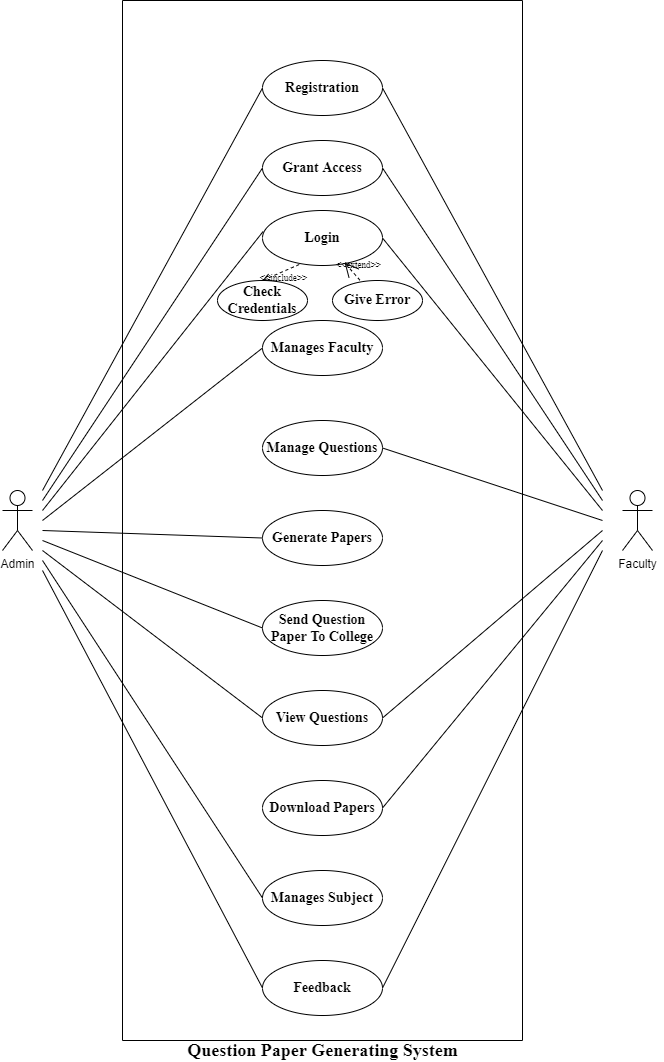

The diagram above was exported from draw.io. Its source (the exported page's mxGraphModel, read from the mxfile embedded in the PNG):
<mxGraphModel dx="1038" dy="481" grid="1" gridSize="10" guides="1" tooltips="1" connect="1" arrows="1" fold="1" page="1" pageScale="1" pageWidth="850" pageHeight="1100" math="0" shadow="0">
  <root>
    <mxCell id="0" />
    <mxCell id="1" parent="0" />
    <mxCell id="x0ecHke6w7azdf06Y9Ej-6" value="Admin" style="shape=umlActor;html=1;verticalLabelPosition=bottom;verticalAlign=top;align=center;" parent="1" vertex="1">
      <mxGeometry x="120" y="520" width="30" height="60" as="geometry" />
    </mxCell>
    <mxCell id="x0ecHke6w7azdf06Y9Ej-7" value="Faculty" style="shape=umlActor;html=1;verticalLabelPosition=bottom;verticalAlign=top;align=center;" parent="1" vertex="1">
      <mxGeometry x="740" y="520" width="30" height="60" as="geometry" />
    </mxCell>
    <mxCell id="x0ecHke6w7azdf06Y9Ej-23" value="" style="swimlane;startSize=0;fontFamily=Times New Roman;fontSize=14;" parent="1" vertex="1">
      <mxGeometry x="240" y="30" width="400" height="1040" as="geometry">
        <mxRectangle x="240" y="30" width="50" height="40" as="alternateBounds" />
      </mxGeometry>
    </mxCell>
    <mxCell id="x0ecHke6w7azdf06Y9Ej-13" value="&lt;font face=&quot;Times New Roman&quot;&gt;&lt;span style=&quot;font-size: 14px&quot;&gt;&lt;b&gt;Send Question Paper To College&lt;/b&gt;&lt;/span&gt;&lt;/font&gt;" style="ellipse;whiteSpace=wrap;html=1;" parent="x0ecHke6w7azdf06Y9Ej-23" vertex="1">
      <mxGeometry x="140" y="600" width="120" height="55" as="geometry" />
    </mxCell>
    <mxCell id="x0ecHke6w7azdf06Y9Ej-14" value="&lt;font face=&quot;Times New Roman&quot; style=&quot;font-size: 14px&quot;&gt;&lt;b&gt;Download Papers&lt;/b&gt;&lt;/font&gt;" style="ellipse;whiteSpace=wrap;html=1;" parent="x0ecHke6w7azdf06Y9Ej-23" vertex="1">
      <mxGeometry x="140" y="780" width="120" height="55" as="geometry" />
    </mxCell>
    <mxCell id="x0ecHke6w7azdf06Y9Ej-15" value="&lt;font face=&quot;Times New Roman&quot; style=&quot;font-size: 14px&quot;&gt;&lt;b&gt;Generate Papers&lt;/b&gt;&lt;/font&gt;" style="ellipse;whiteSpace=wrap;html=1;" parent="x0ecHke6w7azdf06Y9Ej-23" vertex="1">
      <mxGeometry x="140" y="510" width="120" height="55" as="geometry" />
    </mxCell>
    <mxCell id="x0ecHke6w7azdf06Y9Ej-24" style="edgeStyle=orthogonalEdgeStyle;rounded=0;orthogonalLoop=1;jettySize=auto;html=1;exitX=0.5;exitY=1;exitDx=0;exitDy=0;fontFamily=Times New Roman;fontSize=14;" parent="x0ecHke6w7azdf06Y9Ej-23" source="x0ecHke6w7azdf06Y9Ej-15" target="x0ecHke6w7azdf06Y9Ej-15" edge="1">
      <mxGeometry relative="1" as="geometry" />
    </mxCell>
    <mxCell id="x0ecHke6w7azdf06Y9Ej-16" value="&lt;font face=&quot;Times New Roman&quot; style=&quot;font-size: 14px&quot;&gt;&lt;b&gt;Manage Questions&lt;/b&gt;&lt;/font&gt;" style="ellipse;whiteSpace=wrap;html=1;" parent="x0ecHke6w7azdf06Y9Ej-23" vertex="1">
      <mxGeometry x="140" y="420" width="120" height="55" as="geometry" />
    </mxCell>
    <mxCell id="x0ecHke6w7azdf06Y9Ej-17" value="&lt;font face=&quot;Times New Roman&quot; style=&quot;font-size: 14px&quot;&gt;&lt;b&gt;Registration&lt;/b&gt;&lt;/font&gt;" style="ellipse;whiteSpace=wrap;html=1;" parent="x0ecHke6w7azdf06Y9Ej-23" vertex="1">
      <mxGeometry x="140" y="60" width="120" height="55" as="geometry" />
    </mxCell>
    <mxCell id="x0ecHke6w7azdf06Y9Ej-18" value="&lt;font face=&quot;Times New Roman&quot; style=&quot;font-size: 14px&quot;&gt;&lt;b&gt;View Questions&lt;/b&gt;&lt;/font&gt;" style="ellipse;whiteSpace=wrap;html=1;" parent="x0ecHke6w7azdf06Y9Ej-23" vertex="1">
      <mxGeometry x="140" y="690" width="120" height="55" as="geometry" />
    </mxCell>
    <mxCell id="x0ecHke6w7azdf06Y9Ej-19" value="&lt;font face=&quot;Times New Roman&quot; style=&quot;font-size: 14px&quot;&gt;&lt;b&gt;Manages Faculty&lt;/b&gt;&lt;/font&gt;" style="ellipse;whiteSpace=wrap;html=1;" parent="x0ecHke6w7azdf06Y9Ej-23" vertex="1">
      <mxGeometry x="140" y="320" width="120" height="55" as="geometry" />
    </mxCell>
    <mxCell id="x0ecHke6w7azdf06Y9Ej-12" value="&lt;font face=&quot;Times New Roman&quot; style=&quot;font-size: 14px&quot;&gt;&lt;b&gt;Check Credentials&lt;/b&gt;&lt;/font&gt;" style="ellipse;whiteSpace=wrap;html=1;" parent="x0ecHke6w7azdf06Y9Ej-23" vertex="1">
      <mxGeometry x="95" y="280" width="90" height="40" as="geometry" />
    </mxCell>
    <mxCell id="x0ecHke6w7azdf06Y9Ej-27" value="" style="edgeStyle=none;html=1;endArrow=none;verticalAlign=bottom;rounded=0;fontFamily=Times New Roman;fontSize=14;entryX=0.005;entryY=0.382;entryDx=0;entryDy=0;entryPerimeter=0;" parent="x0ecHke6w7azdf06Y9Ej-23" target="x0ecHke6w7azdf06Y9Ej-21" edge="1">
      <mxGeometry width="160" relative="1" as="geometry">
        <mxPoint x="-80" y="510" as="sourcePoint" />
        <mxPoint x="140" y="166.91" as="targetPoint" />
      </mxGeometry>
    </mxCell>
    <mxCell id="x0ecHke6w7azdf06Y9Ej-29" value="" style="edgeStyle=none;html=1;endArrow=none;verticalAlign=bottom;rounded=0;fontFamily=Times New Roman;fontSize=14;entryX=0;entryY=0.5;entryDx=0;entryDy=0;" parent="x0ecHke6w7azdf06Y9Ej-23" target="x0ecHke6w7azdf06Y9Ej-19" edge="1">
      <mxGeometry width="160" relative="1" as="geometry">
        <mxPoint x="-80" y="520" as="sourcePoint" />
        <mxPoint x="140" y="250" as="targetPoint" />
      </mxGeometry>
    </mxCell>
    <mxCell id="x0ecHke6w7azdf06Y9Ej-11" value="&lt;font face=&quot;Times New Roman&quot; style=&quot;font-size: 14px&quot;&gt;&lt;b&gt;Give Error&lt;/b&gt;&lt;/font&gt;" style="ellipse;whiteSpace=wrap;html=1;" parent="x0ecHke6w7azdf06Y9Ej-23" vertex="1">
      <mxGeometry x="210" y="280" width="90" height="40" as="geometry" />
    </mxCell>
    <mxCell id="x0ecHke6w7azdf06Y9Ej-21" value="&lt;font face=&quot;Times New Roman&quot; style=&quot;font-size: 14px&quot;&gt;&lt;b&gt;Login&lt;/b&gt;&lt;/font&gt;" style="ellipse;whiteSpace=wrap;html=1;" parent="x0ecHke6w7azdf06Y9Ej-23" vertex="1">
      <mxGeometry x="140" y="210" width="120" height="55" as="geometry" />
    </mxCell>
    <mxCell id="x0ecHke6w7azdf06Y9Ej-25" value="&lt;font style=&quot;font-size: 9px&quot;&gt;&amp;lt;&amp;lt;include&amp;gt;&amp;gt;&lt;/font&gt;" style="edgeStyle=none;html=1;endArrow=open;verticalAlign=bottom;dashed=1;labelBackgroundColor=none;rounded=0;fontFamily=Times New Roman;fontSize=14;exitX=0.306;exitY=0.982;exitDx=0;exitDy=0;entryX=0.5;entryY=0;entryDx=0;entryDy=0;exitPerimeter=0;" parent="x0ecHke6w7azdf06Y9Ej-23" source="x0ecHke6w7azdf06Y9Ej-21" target="x0ecHke6w7azdf06Y9Ej-12" edge="1">
      <mxGeometry x="0.1959" y="16" width="160" relative="1" as="geometry">
        <mxPoint x="-10" y="220" as="sourcePoint" />
        <mxPoint x="150" y="220" as="targetPoint" />
        <mxPoint as="offset" />
      </mxGeometry>
    </mxCell>
    <mxCell id="x0ecHke6w7azdf06Y9Ej-26" value="&lt;font style=&quot;font-size: 9px&quot;&gt;&amp;lt;&amp;lt;extend&amp;gt;&amp;gt;&lt;/font&gt;" style="edgeStyle=none;html=1;startArrow=open;endArrow=none;startSize=12;verticalAlign=bottom;dashed=1;labelBackgroundColor=none;rounded=0;fontFamily=Times New Roman;fontSize=14;exitX=0.684;exitY=0.948;exitDx=0;exitDy=0;exitPerimeter=0;" parent="x0ecHke6w7azdf06Y9Ej-23" source="x0ecHke6w7azdf06Y9Ej-21" target="x0ecHke6w7azdf06Y9Ej-11" edge="1">
      <mxGeometry x="0.4937" y="2" width="160" relative="1" as="geometry">
        <mxPoint x="-80" y="220" as="sourcePoint" />
        <mxPoint x="260" y="290" as="targetPoint" />
        <mxPoint as="offset" />
      </mxGeometry>
    </mxCell>
    <mxCell id="hsmJgIp9vJu8QHU75WGJ-5" value="&lt;font face=&quot;Times New Roman&quot; style=&quot;font-size: 14px&quot;&gt;&lt;b&gt;Feedback&lt;/b&gt;&lt;/font&gt;" style="ellipse;whiteSpace=wrap;html=1;" parent="x0ecHke6w7azdf06Y9Ej-23" vertex="1">
      <mxGeometry x="140" y="960" width="120" height="55" as="geometry" />
    </mxCell>
    <mxCell id="hsmJgIp9vJu8QHU75WGJ-4" value="&lt;font face=&quot;Times New Roman&quot; style=&quot;font-size: 14px&quot;&gt;&lt;b&gt;Manages Subject&lt;/b&gt;&lt;/font&gt;" style="ellipse;whiteSpace=wrap;html=1;" parent="x0ecHke6w7azdf06Y9Ej-23" vertex="1">
      <mxGeometry x="140" y="870" width="120" height="55" as="geometry" />
    </mxCell>
    <mxCell id="NJujDIFTCUznS_zJZv8o-1" value="&lt;font face=&quot;Times New Roman&quot; style=&quot;font-size: 14px&quot;&gt;&lt;b&gt;Grant Access&lt;/b&gt;&lt;/font&gt;" style="ellipse;whiteSpace=wrap;html=1;" vertex="1" parent="x0ecHke6w7azdf06Y9Ej-23">
      <mxGeometry x="140" y="140" width="120" height="55" as="geometry" />
    </mxCell>
    <mxCell id="x0ecHke6w7azdf06Y9Ej-30" value="" style="edgeStyle=none;html=1;endArrow=none;verticalAlign=bottom;rounded=0;fontFamily=Times New Roman;fontSize=14;startArrow=none;" parent="1" edge="1">
      <mxGeometry width="160" relative="1" as="geometry">
        <mxPoint x="780" y="360" as="sourcePoint" />
        <mxPoint x="780" y="360" as="targetPoint" />
      </mxGeometry>
    </mxCell>
    <mxCell id="x0ecHke6w7azdf06Y9Ej-31" value="" style="edgeStyle=none;html=1;endArrow=none;verticalAlign=bottom;rounded=0;fontFamily=Times New Roman;fontSize=14;entryX=0;entryY=0.5;entryDx=0;entryDy=0;" parent="1" target="x0ecHke6w7azdf06Y9Ej-18" edge="1">
      <mxGeometry width="160" relative="1" as="geometry">
        <mxPoint x="160" y="580" as="sourcePoint" />
        <mxPoint x="780" y="360" as="targetPoint" />
      </mxGeometry>
    </mxCell>
    <mxCell id="x0ecHke6w7azdf06Y9Ej-33" value="" style="edgeStyle=none;html=1;endArrow=none;verticalAlign=bottom;rounded=0;fontFamily=Times New Roman;fontSize=14;entryX=1;entryY=0.5;entryDx=0;entryDy=0;" parent="1" target="x0ecHke6w7azdf06Y9Ej-18" edge="1">
      <mxGeometry width="160" relative="1" as="geometry">
        <mxPoint x="720" y="560" as="sourcePoint" />
        <mxPoint x="310" y="600" as="targetPoint" />
      </mxGeometry>
    </mxCell>
    <mxCell id="x0ecHke6w7azdf06Y9Ej-32" value="" style="edgeStyle=none;html=1;endArrow=none;verticalAlign=bottom;rounded=0;fontFamily=Times New Roman;fontSize=14;entryX=1;entryY=0.5;entryDx=0;entryDy=0;" parent="1" target="x0ecHke6w7azdf06Y9Ej-21" edge="1">
      <mxGeometry width="160" relative="1" as="geometry">
        <mxPoint x="720" y="540" as="sourcePoint" />
        <mxPoint x="310" y="596.91" as="targetPoint" />
      </mxGeometry>
    </mxCell>
    <mxCell id="x0ecHke6w7azdf06Y9Ej-34" value="" style="edgeStyle=none;html=1;endArrow=none;verticalAlign=bottom;rounded=0;fontFamily=Times New Roman;fontSize=14;entryX=1;entryY=0.5;entryDx=0;entryDy=0;" parent="1" target="x0ecHke6w7azdf06Y9Ej-17" edge="1">
      <mxGeometry width="160" relative="1" as="geometry">
        <mxPoint x="720" y="520" as="sourcePoint" />
        <mxPoint x="500" y="695.5" as="targetPoint" />
      </mxGeometry>
    </mxCell>
    <mxCell id="x0ecHke6w7azdf06Y9Ej-35" value="" style="edgeStyle=none;html=1;endArrow=none;verticalAlign=bottom;rounded=0;fontFamily=Times New Roman;fontSize=14;entryX=1;entryY=0.5;entryDx=0;entryDy=0;" parent="1" target="x0ecHke6w7azdf06Y9Ej-16" edge="1">
      <mxGeometry width="160" relative="1" as="geometry">
        <mxPoint x="720" y="550" as="sourcePoint" />
        <mxPoint x="310" y="610" as="targetPoint" />
      </mxGeometry>
    </mxCell>
    <mxCell id="x0ecHke6w7azdf06Y9Ej-36" value="" style="edgeStyle=none;html=1;endArrow=none;verticalAlign=bottom;rounded=0;fontFamily=Times New Roman;fontSize=14;entryX=0;entryY=0.5;entryDx=0;entryDy=0;" parent="1" target="x0ecHke6w7azdf06Y9Ej-15" edge="1">
      <mxGeometry width="160" relative="1" as="geometry">
        <mxPoint x="160" y="560" as="sourcePoint" />
        <mxPoint x="310" y="625" as="targetPoint" />
      </mxGeometry>
    </mxCell>
    <mxCell id="x0ecHke6w7azdf06Y9Ej-37" value="" style="edgeStyle=none;html=1;endArrow=none;verticalAlign=bottom;rounded=0;fontFamily=Times New Roman;fontSize=14;entryX=1;entryY=0.5;entryDx=0;entryDy=0;" parent="1" target="x0ecHke6w7azdf06Y9Ej-14" edge="1">
      <mxGeometry width="160" relative="1" as="geometry">
        <mxPoint x="720" y="570" as="sourcePoint" />
        <mxPoint x="360" y="850" as="targetPoint" />
      </mxGeometry>
    </mxCell>
    <mxCell id="x0ecHke6w7azdf06Y9Ej-38" value="" style="edgeStyle=none;html=1;endArrow=none;verticalAlign=bottom;rounded=0;fontFamily=Times New Roman;fontSize=14;entryX=0;entryY=0.5;entryDx=0;entryDy=0;" parent="1" target="x0ecHke6w7azdf06Y9Ej-13" edge="1">
      <mxGeometry width="160" relative="1" as="geometry">
        <mxPoint x="160" y="570" as="sourcePoint" />
        <mxPoint x="310" y="996.91" as="targetPoint" />
      </mxGeometry>
    </mxCell>
    <mxCell id="x0ecHke6w7azdf06Y9Ej-41" value="&lt;b&gt;&lt;font style=&quot;font-size: 18px&quot;&gt;Question Paper Generating System&lt;/font&gt;&lt;/b&gt;" style="text;html=1;align=center;verticalAlign=middle;resizable=0;points=[];autosize=1;strokeColor=none;fillColor=none;fontSize=14;fontFamily=Times New Roman;" parent="1" vertex="1">
      <mxGeometry x="295" y="1070" width="290" height="20" as="geometry" />
    </mxCell>
    <mxCell id="TpWhXpvOYxVuOmGkm2db-1" value="" style="endArrow=none;html=1;rounded=0;exitX=0;exitY=0.5;exitDx=0;exitDy=0;" parent="1" source="x0ecHke6w7azdf06Y9Ej-17" edge="1">
      <mxGeometry width="50" height="50" relative="1" as="geometry">
        <mxPoint x="400" y="500" as="sourcePoint" />
        <mxPoint x="160" y="520" as="targetPoint" />
      </mxGeometry>
    </mxCell>
    <mxCell id="hsmJgIp9vJu8QHU75WGJ-6" value="" style="endArrow=none;html=1;rounded=0;fontSize=9;exitX=1;exitY=0.5;exitDx=0;exitDy=0;" parent="1" source="hsmJgIp9vJu8QHU75WGJ-5" edge="1">
      <mxGeometry width="50" height="50" relative="1" as="geometry">
        <mxPoint x="500" y="850" as="sourcePoint" />
        <mxPoint x="720" y="580" as="targetPoint" />
      </mxGeometry>
    </mxCell>
    <mxCell id="hsmJgIp9vJu8QHU75WGJ-7" value="" style="endArrow=none;html=1;rounded=0;fontSize=9;exitX=0;exitY=0.5;exitDx=0;exitDy=0;" parent="1" source="hsmJgIp9vJu8QHU75WGJ-5" edge="1">
      <mxGeometry width="50" height="50" relative="1" as="geometry">
        <mxPoint x="550" y="750" as="sourcePoint" />
        <mxPoint x="160" y="600" as="targetPoint" />
      </mxGeometry>
    </mxCell>
    <mxCell id="hsmJgIp9vJu8QHU75WGJ-8" value="" style="endArrow=none;html=1;rounded=0;fontSize=9;exitX=0;exitY=0.5;exitDx=0;exitDy=0;" parent="1" source="hsmJgIp9vJu8QHU75WGJ-4" edge="1">
      <mxGeometry width="50" height="50" relative="1" as="geometry">
        <mxPoint x="550" y="760" as="sourcePoint" />
        <mxPoint x="160" y="590" as="targetPoint" />
      </mxGeometry>
    </mxCell>
    <mxCell id="NJujDIFTCUznS_zJZv8o-2" value="" style="endArrow=none;html=1;rounded=0;entryX=0;entryY=0.5;entryDx=0;entryDy=0;" edge="1" parent="1" target="NJujDIFTCUznS_zJZv8o-1">
      <mxGeometry width="50" height="50" relative="1" as="geometry">
        <mxPoint x="160" y="530" as="sourcePoint" />
        <mxPoint x="450" y="330" as="targetPoint" />
      </mxGeometry>
    </mxCell>
    <mxCell id="NJujDIFTCUznS_zJZv8o-3" value="" style="endArrow=none;html=1;rounded=0;entryX=1;entryY=0.5;entryDx=0;entryDy=0;" edge="1" parent="1" target="NJujDIFTCUznS_zJZv8o-1">
      <mxGeometry width="50" height="50" relative="1" as="geometry">
        <mxPoint x="720" y="530" as="sourcePoint" />
        <mxPoint x="450" y="330" as="targetPoint" />
      </mxGeometry>
    </mxCell>
  </root>
</mxGraphModel>